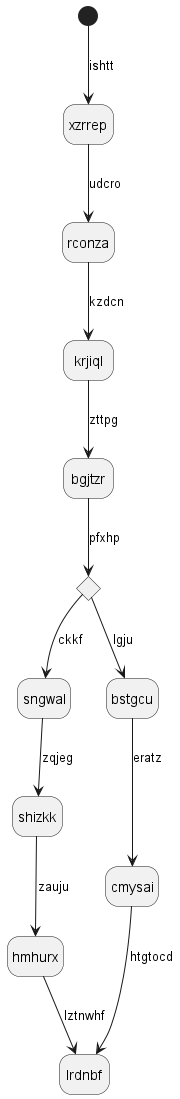

The diagram above was rendered by PlantUML. Its source (embedded in the PNG):
@startuml
hide empty description
state xzrrep
[*] --> xzrrep : ishtt
xzrrep --> rconza : udcro
rconza --> krjiql : kzdcn
krjiql --> bgjtzr : zttpg
state bpdzox <<choice>>
bgjtzr --> bpdzox : pfxhp
bpdzox --> sngwal : ckkf
sngwal --> shizkk : zqjeg
shizkk --> hmhurx : zauju
hmhurx --> lrdnbf : lztnwhf
bpdzox --> bstgcu : lgju
bstgcu --> cmysai : eratz
cmysai --> lrdnbf : htgtocd
@enduml